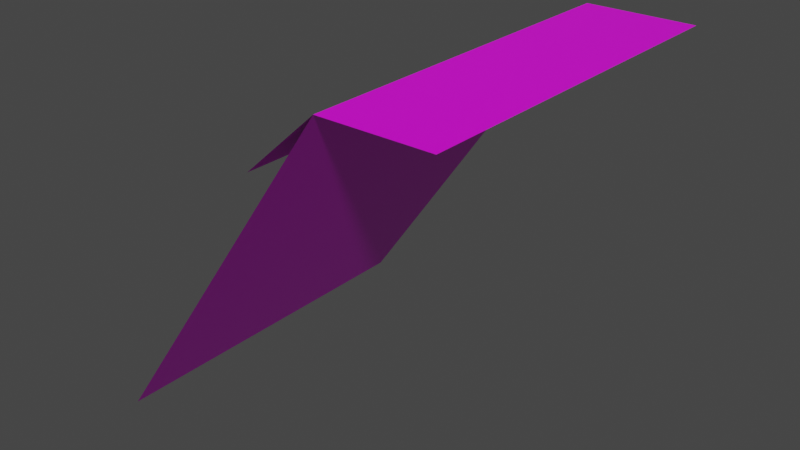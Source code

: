 # Source: ladera3.blend  (saved by Blender 2.91.10; exported with 4.5.12 LTS)
import bpy
from mathutils import Matrix  # noqa: F401  (used for matrix-valued properties, if any)

bpy.ops.wm.read_factory_settings(use_empty=True)
scene = bpy.context.scene
scene.name = 'Scene'

# ---- collections
col_collection = bpy.data.collections.new('Collection'); scene.collection.children.link(col_collection)

# ---- images (referenced by path relative to the original .blend; pixels are not part of the script)
import os
ASSET_DIR = os.environ.get("B2B_ASSET_DIR", "")  # directory of the original .blend (textures are referenced by path, not embedded)
HERE = os.path.dirname(os.path.abspath(__file__))  # packed textures are extracted next to this script under _unpacked/

def load_image(name, relpath, width, height, colorspace="sRGB"):
    """Load a texture the original file referenced (path relative to the .blend, or extracted next to this script)."""
    p = next((c for c in (os.path.join(HERE, relpath), os.path.join(ASSET_DIR, relpath)) if relpath and os.path.exists(c)), "")
    if p:
        img = bpy.data.images.load(p, check_existing=True)
        img.name = name
    else:  # same state as the original file: an image datablock whose file is absent (Cycles renders it pink)
        img = bpy.data.images.new(name, width, height)
        img.source = "FILE"
        img.filepath = "//" + (relpath or name)
    img.colorspace_settings.name = colorspace
    return img
img_testtileset_png = load_image('testTileSet.png', 'testTileSet.png', 1024, 1024, 'sRGB')

# ---- materials (node trees are filled in below, after node groups)
mat_material = bpy.data.materials.new('Material')
mat_material.alpha_threshold = 0.0
mat_material.use_transparent_shadow = False
mat_material.line_color = (0.0, 0.0, 0.0, 1.0)

# ---- material node trees
mat_material.use_nodes = True; mat_material.node_tree.nodes.clear()
_N = mat_material.node_tree.nodes; _L = mat_material.node_tree.links
n0 = _N.new('ShaderNodeOutputMaterial'); n0.name = 'Material Output'; n0.location = (300, 300)
n1 = _N.new('ShaderNodeBsdfPrincipled'); n1.name = 'Principled BSDF'; n1.location = (10, 300)
n1.distribution = 'GGX'
n1.subsurface_method = 'BURLEY'
n1.inputs[2].default_value = 0.4
n1.inputs[3].default_value = 1.45
n1.inputs[27].default_value = (0.0, 0.0, 0.0, 1.0)
n1.inputs[28].default_value = 1.0
n2 = _N.new('ShaderNodeTexImage'); n2.name = 'Image Texture'; n2.location = (-346, 214)
n2.image = img_testtileset_png
n2.extension = 'EXTEND'
_L.new(n1.outputs[0], n0.inputs[0])
_L.new(n2.outputs[0], n1.inputs[0])
n0.is_active_output = True

# ---- world
world_world = bpy.data.worlds.new('World'); scene.world = world_world
world_world.use_nodes = True; world_world.node_tree.nodes.clear()
_N = world_world.node_tree.nodes; _L = world_world.node_tree.links
n0 = _N.new('ShaderNodeOutputWorld'); n0.name = 'World Output'; n0.location = (300, 300)
n1 = _N.new('ShaderNodeBackground'); n1.name = 'Background'; n1.location = (10, 300)
n1.inputs[0].default_value = (0.05088, 0.05088, 0.05088, 1.0)
_L.new(n1.outputs[0], n0.inputs[0])
n0.is_active_output = True
world_world.color = (0.05088, 0.05088, 0.05088)
world_world.use_sun_shadow = False
world_world.sun_shadow_jitter_overblur = 0.0

# ---- meshes
me_cube = bpy.data.meshes.new('Cube')
me_cube.from_pydata([(0.5, -0.5, 1.0), (0.2, -0.5, 1.0), (-0.5, -0.5, 1.788e-07), (0.5, 0.5, 1.0), (0.2, 0.5, 1.0), (-0.5, 0.5, 1.788e-07), (4.843e-08, -0.5, 0.82), (-7.078e-08, 0.5, 0.82)], [], [(0, 3, 4, 1), (2, 1, 4, 5), (4, 7, 6, 1)])
_uv = me_cube.uv_layers.new(name='UVMap')
_uv.uv.foreach_set('vector', [2.98e-08, 0.3335, 1.0, 0.3335, 1.0, 0.4496, 0.0, 0.4496, 0.0, 0.3319, 0.0, 0.0003074, 1.0, 0.0003074, 1.0, 0.3319, 1.0, 0.9421, 1.0, 0.8234, 0.0, 0.8234, 0.0, 0.9421])
me_cube.materials.append(mat_material)
me_cube.use_remesh_preserve_volume = False
me_cube.use_remesh_preserve_attributes = False
me_cube.use_mirror_vertex_groups = False
me_cube.update()

# ---- objects
ob_cube = bpy.data.objects.new('Cube', me_cube)

# ---- transforms, parenting, visibility, modifiers, constraints
ob_cube.location = (0.0, 0.0, 0.0)
ob_cube.lock_rotations_4d = False
ob_cube.empty_display_type = 'ARROWS'
ob_cube.lineart.crease_threshold = 0.0

# ---- collection membership
col_collection.objects.link(ob_cube)

# ---- scene / render settings (as saved in the file)
scene.frame_start = 1; scene.frame_end = 250; scene.frame_set(1)
scene.render.engine = 'BLENDER_EEVEE_NEXT'
scene.cycles.use_denoising = False
scene.cycles.samples = 128
scene.cycles.sampling_pattern = 'TABULATED_SOBOL'
scene.cycles.use_adaptive_sampling = False
scene.cycles.use_light_tree = False
scene.view_settings.view_transform = 'Filmic'
bpy.context.view_layer.update()

# ---- added for rendering (the .blend has no active camera and no usable light): camera, sun
cam_auto = bpy.data.cameras.new('AutoCamera')
cam_auto.lens = 50.0
cam_auto.sensor_width = 36.0
cam_auto.clip_end = 1000.0
ob_auto_camera = bpy.data.objects.new('AutoCamera', cam_auto)
scene.collection.objects.link(ob_auto_camera)
ob_auto_camera.location = (1.60254, -1.92304, 1.78203)
ob_auto_camera.rotation_euler = (1.09748, -7.21219e-08, 0.694738)
scene.camera = ob_auto_camera
light_auto_sun = bpy.data.lights.new('AutoSun', 'SUN')
light_auto_sun.energy = 3.0
light_auto_sun.angle = 0.0523599
ob_auto_sun = bpy.data.objects.new('AutoSun', light_auto_sun)
scene.collection.objects.link(ob_auto_sun)
ob_auto_sun.rotation_euler = (0.872665, 0.174533, 0.523599)
bpy.context.view_layer.update()
